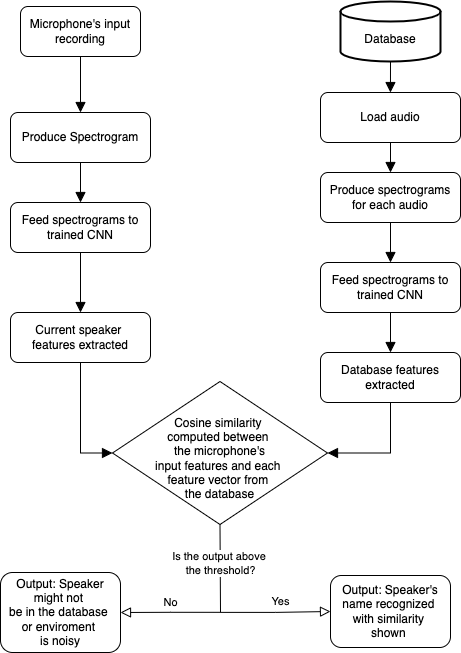

The diagram above was exported from draw.io. Its source (the exported page's mxGraphModel, read from the mxfile embedded in the PNG):
<mxGraphModel dx="946" dy="496" grid="1" gridSize="10" guides="1" tooltips="1" connect="1" arrows="1" fold="1" page="1" pageScale="1" pageWidth="827" pageHeight="1169" math="0" shadow="0">
  <root>
    <mxCell id="WIyWlLk6GJQsqaUBKTNV-0" />
    <mxCell id="WIyWlLk6GJQsqaUBKTNV-1" parent="WIyWlLk6GJQsqaUBKTNV-0" />
    <mxCell id="WIyWlLk6GJQsqaUBKTNV-2" value="" style="rounded=0;html=1;jettySize=auto;orthogonalLoop=1;fontSize=11;endArrow=block;endFill=1;endSize=8;strokeWidth=1;shadow=0;labelBackgroundColor=none;edgeStyle=orthogonalEdgeStyle;exitX=0.5;exitY=1;exitDx=0;exitDy=0;strokeColor=#000000;exitPerimeter=0;" parent="WIyWlLk6GJQsqaUBKTNV-1" source="G_d8c2SOEMF2OXsXfBDs-19" edge="1">
      <mxGeometry relative="1" as="geometry">
        <mxPoint x="450" y="130" as="sourcePoint" />
        <mxPoint x="449.9565217391307" y="160.03478260869542" as="targetPoint" />
      </mxGeometry>
    </mxCell>
    <mxCell id="WIyWlLk6GJQsqaUBKTNV-5" value="" style="edgeStyle=orthogonalEdgeStyle;rounded=0;html=1;jettySize=auto;orthogonalLoop=1;fontSize=11;endArrow=block;endFill=1;endSize=8;strokeWidth=1;shadow=0;labelBackgroundColor=none;exitX=0.5;exitY=1;exitDx=0;exitDy=0;" parent="WIyWlLk6GJQsqaUBKTNV-1" target="WIyWlLk6GJQsqaUBKTNV-7" edge="1">
      <mxGeometry y="10" relative="1" as="geometry">
        <mxPoint as="offset" />
        <mxPoint x="450" y="210" as="sourcePoint" />
      </mxGeometry>
    </mxCell>
    <mxCell id="WIyWlLk6GJQsqaUBKTNV-7" value="Produce spectrograms for each audio" style="rounded=1;whiteSpace=wrap;html=1;fontSize=12;glass=0;strokeWidth=1;shadow=0;" parent="WIyWlLk6GJQsqaUBKTNV-1" vertex="1">
      <mxGeometry x="380" y="240" width="140" height="50" as="geometry" />
    </mxCell>
    <mxCell id="WIyWlLk6GJQsqaUBKTNV-12" value="Output: Speaker's name recognized &lt;br&gt;with similarity &lt;br&gt;shown&amp;nbsp;" style="rounded=1;whiteSpace=wrap;html=1;fontSize=12;glass=0;strokeWidth=1;shadow=0;" parent="WIyWlLk6GJQsqaUBKTNV-1" vertex="1">
      <mxGeometry x="390" y="643" width="120" height="72" as="geometry" />
    </mxCell>
    <mxCell id="G_d8c2SOEMF2OXsXfBDs-0" value="Microphone's input&lt;br&gt;recording" style="rounded=1;whiteSpace=wrap;html=1;fontSize=12;glass=0;strokeWidth=1;shadow=0;" vertex="1" parent="WIyWlLk6GJQsqaUBKTNV-1">
      <mxGeometry x="80" y="74" width="120" height="50" as="geometry" />
    </mxCell>
    <mxCell id="G_d8c2SOEMF2OXsXfBDs-1" value="" style="edgeStyle=orthogonalEdgeStyle;rounded=0;html=1;jettySize=auto;orthogonalLoop=1;fontSize=11;endArrow=block;endFill=1;endSize=8;strokeWidth=1;shadow=0;labelBackgroundColor=none;exitX=0.5;exitY=1;exitDx=0;exitDy=0;entryX=0.5;entryY=0;entryDx=0;entryDy=0;" edge="1" parent="WIyWlLk6GJQsqaUBKTNV-1" source="WIyWlLk6GJQsqaUBKTNV-7" target="G_d8c2SOEMF2OXsXfBDs-2">
      <mxGeometry y="10" relative="1" as="geometry">
        <mxPoint as="offset" />
        <mxPoint x="220" y="99.6" as="sourcePoint" />
        <mxPoint x="270" y="99.6" as="targetPoint" />
      </mxGeometry>
    </mxCell>
    <mxCell id="G_d8c2SOEMF2OXsXfBDs-2" value="Feed spectrograms to trained CNN" style="rounded=1;whiteSpace=wrap;html=1;fontSize=12;glass=0;strokeWidth=1;shadow=0;" vertex="1" parent="WIyWlLk6GJQsqaUBKTNV-1">
      <mxGeometry x="380" y="330" width="140" height="50" as="geometry" />
    </mxCell>
    <mxCell id="G_d8c2SOEMF2OXsXfBDs-5" value="" style="edgeStyle=orthogonalEdgeStyle;rounded=0;html=1;jettySize=auto;orthogonalLoop=1;fontSize=11;endArrow=block;endFill=1;endSize=8;strokeWidth=1;shadow=0;labelBackgroundColor=none;exitX=0.5;exitY=1;exitDx=0;exitDy=0;entryX=0.5;entryY=0;entryDx=0;entryDy=0;" edge="1" parent="WIyWlLk6GJQsqaUBKTNV-1" source="G_d8c2SOEMF2OXsXfBDs-2" target="G_d8c2SOEMF2OXsXfBDs-6">
      <mxGeometry y="10" relative="1" as="geometry">
        <mxPoint as="offset" />
        <mxPoint x="340" y="404.6" as="sourcePoint" />
        <mxPoint x="450" y="455" as="targetPoint" />
      </mxGeometry>
    </mxCell>
    <mxCell id="G_d8c2SOEMF2OXsXfBDs-6" value="Database features extracted" style="rounded=1;whiteSpace=wrap;html=1;fontSize=12;glass=0;strokeWidth=1;shadow=0;" vertex="1" parent="WIyWlLk6GJQsqaUBKTNV-1">
      <mxGeometry x="380" y="420" width="140" height="50" as="geometry" />
    </mxCell>
    <mxCell id="G_d8c2SOEMF2OXsXfBDs-7" value="" style="rounded=0;html=1;jettySize=auto;orthogonalLoop=1;fontSize=11;endArrow=block;endFill=1;endSize=8;strokeWidth=1;shadow=0;labelBackgroundColor=none;edgeStyle=orthogonalEdgeStyle;exitX=0.5;exitY=1;exitDx=0;exitDy=0;strokeColor=#000000;entryX=0.5;entryY=0;entryDx=0;entryDy=0;" edge="1" parent="WIyWlLk6GJQsqaUBKTNV-1" source="G_d8c2SOEMF2OXsXfBDs-0" target="G_d8c2SOEMF2OXsXfBDs-8">
      <mxGeometry relative="1" as="geometry">
        <mxPoint x="150.00000000000023" y="444.52" as="sourcePoint" />
        <mxPoint x="210" y="444.52" as="targetPoint" />
      </mxGeometry>
    </mxCell>
    <mxCell id="G_d8c2SOEMF2OXsXfBDs-8" value="Produce Spectrogram" style="rounded=1;whiteSpace=wrap;html=1;fontSize=12;glass=0;strokeWidth=1;shadow=0;" vertex="1" parent="WIyWlLk6GJQsqaUBKTNV-1">
      <mxGeometry x="70" y="180" width="140" height="50" as="geometry" />
    </mxCell>
    <mxCell id="G_d8c2SOEMF2OXsXfBDs-9" value="Feed spectrograms to trained CNN" style="rounded=1;whiteSpace=wrap;html=1;fontSize=12;glass=0;strokeWidth=1;shadow=0;" vertex="1" parent="WIyWlLk6GJQsqaUBKTNV-1">
      <mxGeometry x="70" y="270" width="140" height="50" as="geometry" />
    </mxCell>
    <mxCell id="G_d8c2SOEMF2OXsXfBDs-11" value="" style="edgeStyle=orthogonalEdgeStyle;rounded=0;html=1;jettySize=auto;orthogonalLoop=1;fontSize=11;endArrow=block;endFill=1;endSize=8;strokeWidth=1;shadow=0;labelBackgroundColor=none;exitX=0.5;exitY=1;exitDx=0;exitDy=0;entryX=0.5;entryY=0;entryDx=0;entryDy=0;" edge="1" parent="WIyWlLk6GJQsqaUBKTNV-1" source="G_d8c2SOEMF2OXsXfBDs-8" target="G_d8c2SOEMF2OXsXfBDs-9">
      <mxGeometry y="10" relative="1" as="geometry">
        <mxPoint as="offset" />
        <mxPoint x="350" y="444.52" as="sourcePoint" />
        <mxPoint x="410" y="445" as="targetPoint" />
      </mxGeometry>
    </mxCell>
    <mxCell id="G_d8c2SOEMF2OXsXfBDs-12" value="" style="edgeStyle=orthogonalEdgeStyle;rounded=0;html=1;jettySize=auto;orthogonalLoop=1;fontSize=11;endArrow=block;endFill=1;endSize=8;strokeWidth=1;shadow=0;labelBackgroundColor=none;exitX=0.5;exitY=1;exitDx=0;exitDy=0;entryX=0.5;entryY=0;entryDx=0;entryDy=0;" edge="1" parent="WIyWlLk6GJQsqaUBKTNV-1" target="G_d8c2SOEMF2OXsXfBDs-13">
      <mxGeometry y="10" relative="1" as="geometry">
        <mxPoint as="offset" />
        <mxPoint x="140" y="320" as="sourcePoint" />
        <mxPoint x="140" y="395.0000000000001" as="targetPoint" />
      </mxGeometry>
    </mxCell>
    <mxCell id="G_d8c2SOEMF2OXsXfBDs-13" value="Current speaker &lt;br&gt;features extracted" style="rounded=1;whiteSpace=wrap;html=1;fontSize=12;glass=0;strokeWidth=1;shadow=0;" vertex="1" parent="WIyWlLk6GJQsqaUBKTNV-1">
      <mxGeometry x="70" y="380" width="140" height="50" as="geometry" />
    </mxCell>
    <mxCell id="G_d8c2SOEMF2OXsXfBDs-15" value="&lt;br&gt;Cosine similarity &lt;br&gt;computed between &lt;br&gt;the microphone's&lt;br&gt;input features and each &lt;br&gt;feature vector from &lt;br&gt;the database" style="rhombus;whiteSpace=wrap;html=1;shadow=0;fontFamily=Helvetica;fontSize=12;align=center;strokeWidth=1;spacing=6;spacingTop=-4;" vertex="1" parent="WIyWlLk6GJQsqaUBKTNV-1">
      <mxGeometry x="172" y="449" width="215" height="143" as="geometry" />
    </mxCell>
    <mxCell id="G_d8c2SOEMF2OXsXfBDs-16" value="" style="edgeStyle=orthogonalEdgeStyle;rounded=0;html=1;jettySize=auto;orthogonalLoop=1;fontSize=11;endArrow=block;endFill=1;endSize=8;strokeWidth=1;shadow=0;labelBackgroundColor=none;exitX=0.5;exitY=1;exitDx=0;exitDy=0;entryX=1;entryY=0.5;entryDx=0;entryDy=0;" edge="1" parent="WIyWlLk6GJQsqaUBKTNV-1" source="G_d8c2SOEMF2OXsXfBDs-6" target="G_d8c2SOEMF2OXsXfBDs-15">
      <mxGeometry y="10" relative="1" as="geometry">
        <mxPoint as="offset" />
        <mxPoint x="349.38" y="535" as="sourcePoint" />
        <mxPoint x="349.38" y="585" as="targetPoint" />
      </mxGeometry>
    </mxCell>
    <mxCell id="G_d8c2SOEMF2OXsXfBDs-17" value="" style="edgeStyle=orthogonalEdgeStyle;rounded=0;html=1;jettySize=auto;orthogonalLoop=1;fontSize=11;endArrow=block;endFill=1;endSize=8;strokeWidth=1;shadow=0;labelBackgroundColor=none;exitX=0.5;exitY=1;exitDx=0;exitDy=0;entryX=0;entryY=0.5;entryDx=0;entryDy=0;" edge="1" parent="WIyWlLk6GJQsqaUBKTNV-1" source="G_d8c2SOEMF2OXsXfBDs-13" target="G_d8c2SOEMF2OXsXfBDs-15">
      <mxGeometry y="10" relative="1" as="geometry">
        <mxPoint as="offset" />
        <mxPoint x="130" y="480.0000000000001" as="sourcePoint" />
        <mxPoint x="130" y="540.0000000000001" as="targetPoint" />
      </mxGeometry>
    </mxCell>
    <mxCell id="G_d8c2SOEMF2OXsXfBDs-19" value="&lt;br&gt;Database" style="strokeWidth=2;html=1;shape=mxgraph.flowchart.database;whiteSpace=wrap;" vertex="1" parent="WIyWlLk6GJQsqaUBKTNV-1">
      <mxGeometry x="400" y="69" width="100" height="60" as="geometry" />
    </mxCell>
    <mxCell id="G_d8c2SOEMF2OXsXfBDs-25" value="Yes" style="edgeStyle=orthogonalEdgeStyle;rounded=0;html=1;jettySize=auto;orthogonalLoop=1;fontSize=11;endArrow=block;endFill=0;endSize=8;strokeWidth=1;shadow=0;labelBackgroundColor=none;entryX=0;entryY=0.5;entryDx=0;entryDy=0;" edge="1" parent="WIyWlLk6GJQsqaUBKTNV-1" target="WIyWlLk6GJQsqaUBKTNV-12">
      <mxGeometry x="0.0921" y="10" relative="1" as="geometry">
        <mxPoint as="offset" />
        <mxPoint x="280" y="679.88" as="sourcePoint" />
        <mxPoint x="350" y="679.88" as="targetPoint" />
      </mxGeometry>
    </mxCell>
    <mxCell id="G_d8c2SOEMF2OXsXfBDs-27" value="No" style="edgeStyle=orthogonalEdgeStyle;rounded=0;html=1;jettySize=auto;orthogonalLoop=1;fontSize=11;endArrow=block;endFill=0;endSize=8;strokeWidth=1;shadow=0;labelBackgroundColor=none;entryX=1;entryY=0.5;entryDx=0;entryDy=0;" edge="1" parent="WIyWlLk6GJQsqaUBKTNV-1" target="G_d8c2SOEMF2OXsXfBDs-33">
      <mxGeometry y="-10" relative="1" as="geometry">
        <mxPoint as="offset" />
        <mxPoint x="280" y="679.82" as="sourcePoint" />
        <mxPoint x="200" y="679.82" as="targetPoint" />
      </mxGeometry>
    </mxCell>
    <mxCell id="G_d8c2SOEMF2OXsXfBDs-31" value="" style="endArrow=none;html=1;rounded=0;strokeColor=#000000;entryX=0.5;entryY=1;entryDx=0;entryDy=0;" edge="1" parent="WIyWlLk6GJQsqaUBKTNV-1" target="G_d8c2SOEMF2OXsXfBDs-15">
      <mxGeometry width="50" height="50" relative="1" as="geometry">
        <mxPoint x="280" y="680" as="sourcePoint" />
        <mxPoint x="330" y="690" as="targetPoint" />
      </mxGeometry>
    </mxCell>
    <mxCell id="G_d8c2SOEMF2OXsXfBDs-32" value="Is the output above &lt;br&gt;the threshold?" style="edgeLabel;html=1;align=center;verticalAlign=middle;resizable=0;points=[];" vertex="1" connectable="0" parent="G_d8c2SOEMF2OXsXfBDs-31">
      <mxGeometry x="0.0849" y="-3" relative="1" as="geometry">
        <mxPoint x="-3" y="-1" as="offset" />
      </mxGeometry>
    </mxCell>
    <mxCell id="G_d8c2SOEMF2OXsXfBDs-33" value="Output:&amp;nbsp;Speaker might not &lt;br&gt;be in the database &lt;br&gt;or enviroment &lt;br&gt;is noisy" style="rounded=1;whiteSpace=wrap;html=1;fontSize=12;glass=0;strokeWidth=1;shadow=0;" vertex="1" parent="WIyWlLk6GJQsqaUBKTNV-1">
      <mxGeometry x="60" y="640" width="120" height="80" as="geometry" />
    </mxCell>
    <mxCell id="G_d8c2SOEMF2OXsXfBDs-34" value="Load audio" style="rounded=1;whiteSpace=wrap;html=1;fontSize=12;glass=0;strokeWidth=1;shadow=0;" vertex="1" parent="WIyWlLk6GJQsqaUBKTNV-1">
      <mxGeometry x="380" y="160" width="140" height="50" as="geometry" />
    </mxCell>
  </root>
</mxGraphModel>